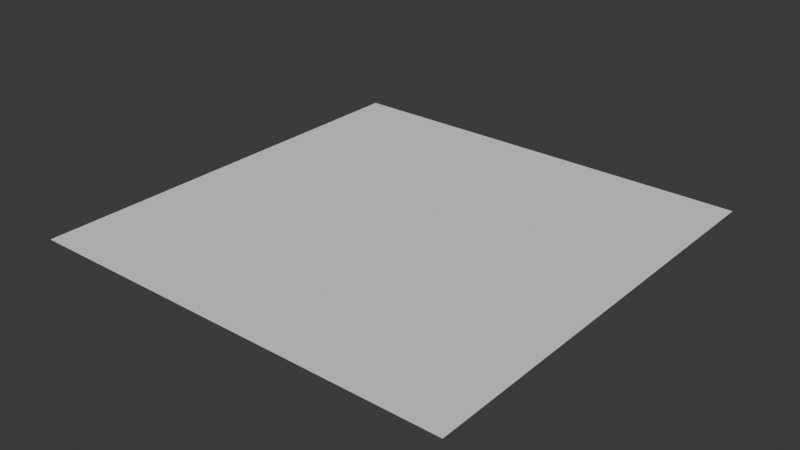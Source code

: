 # Source: importer.blend  (saved by Blender 4.3.34; exported with 4.5.12 LTS)
import bpy
from mathutils import Matrix  # noqa: F401  (used for matrix-valued properties, if any)

bpy.ops.wm.read_factory_settings(use_empty=True)
scene = bpy.context.scene
scene.name = 'Scene'

# ---- collections
col_collection = bpy.data.collections.new('Collection'); scene.collection.children.link(col_collection)

# ---- node groups
ng_set_height = bpy.data.node_groups.new('set_height', 'GeometryNodeTree')
_s = ng_set_height.interface.new_socket(name='Geometry', in_out='OUTPUT', socket_type='NodeSocketGeometry')
_s = ng_set_height.interface.new_socket(name='Geometry', in_out='INPUT', socket_type='NodeSocketGeometry')
_s = ng_set_height.interface.new_socket(name='Material', in_out='INPUT', socket_type='NodeSocketMaterial')
_s = ng_set_height.interface.new_socket(name='x_offset', in_out='INPUT', socket_type='NodeSocketInt')
_s.min_value = 0
_s.description = 'world x offset'
_s = ng_set_height.interface.new_socket(name='y_offset', in_out='INPUT', socket_type='NodeSocketInt')
_s.min_value = 0
_s.description = 'world y offset'
ng_set_height.is_modifier = True
_N = ng_set_height.nodes; _L = ng_set_height.links
n0 = _N.new('NodeGroupInput'); n0.name = 'Group Input'; n0.location = (-950, -42)
n1 = _N.new('NodeGroupOutput'); n1.name = 'Group Output'; n1.location = (3950, 158)
n2 = _N.new('GeometryNodeSetPosition'); n2.name = 'Set Position'; n2.location = (232, -14)
n3 = _N.new('GeometryNodeInputNamedAttribute'); n3.name = 'Named Attribute'; n3.location = (-447, -249)
n3.inputs[0].default_value = 'height'
n4 = _N.new('ShaderNodeCombineXYZ'); n4.name = 'Combine XYZ'; n4.location = (-28, -107)
n5 = _N.new('ShaderNodeMath'); n5.name = 'Math'; n5.location = (-201, -176)
n5.operation = 'MULTIPLY'
n5.inputs[1].default_value = 0.003125
n6 = _N.new('GeometryNodeSetMaterial'); n6.name = 'Set Material'; n6.location = (500, 9)
n7 = _N.new('NodeGroupInput'); n7.name = 'Group Input.001'; n7.location = (503, -123)
n8 = _N.new('NodeGroupInput'); n8.name = 'Group Input.002'; n8.location = (-74, -379)
n9 = _N.new('ShaderNodeMath'); n9.name = 'Math.003'; n9.location = (140, -285)
n9.operation = 'MULTIPLY'
n9.inputs[1].default_value = 6.0
n10 = _N.new('ShaderNodeMath'); n10.name = 'Math.004'; n10.location = (138, -448)
n10.operation = 'MULTIPLY'
n10.inputs[1].default_value = 6.0
n11 = _N.new('GeometryNodeStoreNamedAttribute'); n11.name = 'Store Named Attribute'; n11.location = (1395, 85)
n11.data_type = 'FLOAT2'
n11.domain = 'CORNER'
n11.inputs[2].default_value = 'UVMapB'
n12 = _N.new('GeometryNodeBoundBox'); n12.name = 'Bounding Box'; n12.location = (756, 163)
n13 = _N.new('ShaderNodeMapRange'); n13.name = 'Map Range'; n13.location = (1020, -54)
n13.data_type = 'FLOAT_VECTOR'
n14 = _N.new('GeometryNodeInputPosition'); n14.name = 'Position'; n14.location = (851, -200)
n15 = _N.new('GeometryNodeStoreNamedAttribute'); n15.name = 'Store Named Attribute.001'; n15.location = (1616, 95)
n15.data_type = 'FLOAT2'
n15.domain = 'CORNER'
n15.inputs[2].default_value = 'UVMap'
n16 = _N.new('GeometryNodeInputNamedAttribute'); n16.name = 'Named Attribute.001'; n16.location = (1355, -228)
n16.data_type = 'FLOAT_VECTOR'
n16.inputs[0].default_value = 'UVMap'
n17 = _N.new('ShaderNodeVectorMath'); n17.name = 'Vector Math'; n17.location = (1548, -211)
n17.operation = 'SCALE'
n17.inputs[3].default_value = 3.4
n18 = _N.new('GeometryNodeRepeatInput'); n18.name = 'Repeat Input'; n18.location = (2010, 137)
n18.inputs[0].default_value = 800
n19 = _N.new('GeometryNodeRepeatOutput'); n19.name = 'Repeat Output'; n19.location = (3709, 160)
n20 = _N.new('GeometryNodeInputNamedAttribute'); n20.name = 'Named Attribute.002'; n20.location = (2608, -182)
n21 = _N.new('FunctionNodeValueToString'); n21.name = 'Value to String'; n21.location = (2223, -65)
n22 = _N.new('GeometryNodeStringJoin'); n22.name = 'Join Strings'; n22.location = (2402, -113)
n22.inputs[0].default_value = '_'
n23 = _N.new('FunctionNodeInputString'); n23.name = 'String'; n23.location = (2200, -217)
n23.string = 'texture'
n23.outputs[0].default_value = ''
n24 = _N.new('GeometryNodeStoreNamedAttribute'); n24.name = 'Store Named Attribute.002'; n24.location = (3216, 1)
n25 = _N.new('GeometryNodeSwitch'); n25.name = 'Switch'; n25.location = (3499, 160)
n26 = _N.new('GeometryNodeBlurAttribute'); n26.name = 'Blur Attribute'; n26.location = (2824, -259)
n26.inputs[1].default_value = 3
n27 = _N.new('GeometryNodeAttributeStatistic'); n27.name = 'Attribute Statistic'; n27.location = (3010, 442)
n28 = _N.new('NodeReroute'); n28.name = 'Reroute.001'; n28.location = (2948, 52)
n28.width = 16
n28.socket_idname = 'NodeSocketGeometry'
n29 = _N.new('NodeReroute'); n29.name = 'Reroute'; n29.location = (3081, 53)
n29.width = 16
n29.socket_idname = 'NodeSocketGeometry'
n18.pair_with_output(n19)
_L.new(n0.outputs[0], n2.inputs[0])
_L.new(n4.outputs[0], n2.inputs[3])
_L.new(n5.outputs[0], n4.inputs[2])
_L.new(n3.outputs[0], n5.inputs[0])
_L.new(n7.outputs[1], n6.inputs[2])
_L.new(n2.outputs[0], n6.inputs[0])
_L.new(n8.outputs[2], n9.inputs[0])
_L.new(n8.outputs[3], n10.inputs[0])
_L.new(n9.outputs[0], n4.inputs[0])
_L.new(n10.outputs[0], n4.inputs[1])
_L.new(n6.outputs[0], n11.inputs[0])
_L.new(n6.outputs[0], n12.inputs[0])
_L.new(n12.outputs[1], n13.inputs[7])
_L.new(n12.outputs[2], n13.inputs[8])
_L.new(n14.outputs[0], n13.inputs[6])
_L.new(n13.outputs[1], n11.inputs[3])
_L.new(n11.outputs[0], n15.inputs[0])
_L.new(n16.outputs[0], n17.inputs[0])
_L.new(n17.outputs[0], n15.inputs[3])
_L.new(n25.outputs[0], n19.inputs[0])
_L.new(n15.outputs[0], n18.inputs[1])
_L.new(n19.outputs[0], n1.inputs[0])
_L.new(n18.outputs[0], n21.inputs[0])
_L.new(n23.outputs[0], n22.inputs[1])
_L.new(n21.outputs[0], n22.inputs[1])
_L.new(n22.outputs[0], n20.inputs[0])
_L.new(n24.outputs[0], n25.inputs[2])
_L.new(n20.outputs[0], n26.inputs[0])
_L.new(n26.outputs[0], n24.inputs[3])
_L.new(n22.outputs[0], n24.inputs[2])
_L.new(n18.outputs[1], n28.inputs[0])
_L.new(n28.outputs[0], n27.inputs[0])
_L.new(n20.outputs[1], n27.inputs[2])
_L.new(n29.outputs[0], n25.inputs[1])
_L.new(n27.outputs[2], n25.inputs[0])
_L.new(n28.outputs[0], n29.inputs[0])
_L.new(n29.outputs[0], n24.inputs[0])
n1.is_active_output = True

# ---- world
world_world = bpy.data.worlds.new('World'); scene.world = world_world
world_world.use_nodes = True; world_world.node_tree.nodes.clear()
_N = world_world.node_tree.nodes; _L = world_world.node_tree.links
n0 = _N.new('ShaderNodeOutputWorld'); n0.name = 'World Output'; n0.location = (300, 300)
n1 = _N.new('ShaderNodeBackground'); n1.name = 'Background'; n1.location = (10, 300)
n1.inputs[0].default_value = (0.05088, 0.05088, 0.05088, 1.0)
_L.new(n1.outputs[0], n0.inputs[0])
n0.is_active_output = True
world_world.color = (0.05088, 0.05088, 0.05088)
world_world.sun_shadow_jitter_overblur = 0.0

# ---- meshes
me_plane = bpy.data.meshes.new('Plane')
me_plane.from_pydata([(-1.0, -1.0, 0.0), (1.0, -1.0, 0.0), (-1.0, 1.0, 0.0), (1.0, 1.0, 0.0)], [], [(0, 1, 3, 2)])
_uv = me_plane.uv_layers.new(name='UVMap')
_uv.uv.foreach_set('vector', [0.0, 0.0, 1.0, 0.0, 1.0, 1.0, 0.0, 1.0])
me_plane.update()

# ---- objects
ob_plane = bpy.data.objects.new('Plane', me_plane)

# ---- transforms, parenting, visibility, modifiers, constraints
ob_plane.location = (0.0, 0.0, 0.0)
_m = ob_plane.modifiers.new('GeometryNodes', 'NODES')
_m.node_group = ng_set_height
_gi = [s.identifier for s in ng_set_height.interface.items_tree if s.item_type == 'SOCKET' and s.in_out == 'INPUT']
_m[_gi[1]] = None  # Material

# ---- collection membership
col_collection.objects.link(ob_plane)

# ---- scene / render settings (as saved in the file)
scene.frame_start = 1; scene.frame_end = 250; scene.frame_set(2)
scene.render.engine = 'CYCLES'
scene.cycles.samples = 1
scene.cycles.bake_type = 'EMIT'
bpy.context.view_layer.update()

# ---- added for rendering (the .blend has no active camera and no usable light): camera, sun
cam_auto = bpy.data.cameras.new('AutoCamera')
cam_auto.lens = 50.0
cam_auto.sensor_width = 36.0
cam_auto.clip_end = 1000.0
ob_auto_camera = bpy.data.objects.new('AutoCamera', cam_auto)
scene.collection.objects.link(ob_auto_camera)
ob_auto_camera.location = (2.61693, -3.14032, 2.09354)
ob_auto_camera.rotation_euler = (1.09748, -7.21219e-08, 0.694738)
scene.camera = ob_auto_camera
light_auto_sun = bpy.data.lights.new('AutoSun', 'SUN')
light_auto_sun.energy = 3.0
light_auto_sun.angle = 0.0523599
ob_auto_sun = bpy.data.objects.new('AutoSun', light_auto_sun)
scene.collection.objects.link(ob_auto_sun)
ob_auto_sun.rotation_euler = (0.872665, 0.174533, 0.523599)
bpy.context.view_layer.update()
